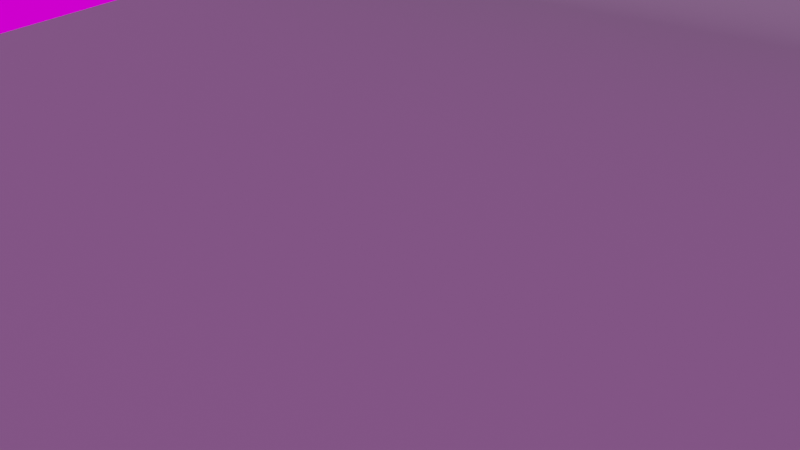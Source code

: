 # Source: Lego_Template_Blender_Advanced.blend  (saved by Blender 3.4.6; exported with 4.5.12 LTS)
import bpy
from mathutils import Matrix  # noqa: F401  (used for matrix-valued properties, if any)

bpy.ops.wm.read_factory_settings(use_empty=True)
scene = bpy.context.scene
scene.name = 'Scene'

# ---- collections
col_collection = bpy.data.collections.new('Collection'); scene.collection.children.link(col_collection)

# ---- images (referenced by path relative to the original .blend; pixels are not part of the script)
import os
ASSET_DIR = os.environ.get("B2B_ASSET_DIR", "")  # directory of the original .blend (textures are referenced by path, not embedded)
HERE = os.path.dirname(os.path.abspath(__file__))  # packed textures are extracted next to this script under _unpacked/

def load_image(name, relpath, width, height, colorspace="sRGB"):
    """Load a texture the original file referenced (path relative to the .blend, or extracted next to this script)."""
    p = next((c for c in (os.path.join(HERE, relpath), os.path.join(ASSET_DIR, relpath)) if relpath and os.path.exists(c)), "")
    if p:
        img = bpy.data.images.load(p, check_existing=True)
        img.name = name
    else:  # same state as the original file: an image datablock whose file is absent (Cycles renders it pink)
        img = bpy.data.images.new(name, width, height)
        img.source = "FILE"
        img.filepath = "//" + (relpath or name)
    img.colorspace_settings.name = colorspace
    return img
img_canary_wharf_4k_exr = load_image('canary_wharf_4k.exr', 'canary_wharf_4k.exr', 1024, 1024, 'Linear Rec.709')

# ---- materials (node trees are filled in below, after node groups)
mat_material = bpy.data.materials.new('Material')
mat_material.alpha_threshold = 0.0
mat_material.roughness = 0.5
mat_material.line_color = (0.0, 0.0, 0.0, 1.0)
mat_backdrop_001 = bpy.data.materials.new('Backdrop.001')
mat_backdrop_001.alpha_threshold = 0.0
mat_backdrop_001.roughness = 0.5

# ---- material node trees
mat_material.use_nodes = True; mat_material.node_tree.nodes.clear()
_N = mat_material.node_tree.nodes; _L = mat_material.node_tree.links
n0 = _N.new('ShaderNodeOutputMaterial'); n0.name = 'Material Output'; n0.location = (300, 300)
n1 = _N.new('ShaderNodeBsdfPrincipled'); n1.name = 'Principled BSDF'; n1.location = (10, 300)
n1.distribution = 'GGX'
n1.subsurface_method = 'RANDOM_WALK_SKIN'
n1.inputs[3].default_value = 1.45
n1.inputs[27].default_value = (0.0, 0.0, 0.0, 1.0)
n1.inputs[28].default_value = 1.0
_L.new(n1.outputs[0], n0.inputs[0])
n0.is_active_output = True
mat_backdrop_001.use_nodes = True; mat_backdrop_001.node_tree.nodes.clear()
_N = mat_backdrop_001.node_tree.nodes; _L = mat_backdrop_001.node_tree.links
n0 = _N.new('ShaderNodeOutputMaterial'); n0.name = 'Material Output'; n0.location = (300, 300)
n1 = _N.new('ShaderNodeBsdfDiffuse'); n1.name = 'Diffuse BSDF'; n1.location = (2, 313)
n1.inputs[0].default_value = (0.1211, 0.1171, 0.1284, 1.0)
_L.new(n1.outputs[0], n0.inputs[0])
n0.is_active_output = True

# ---- world
world_world = bpy.data.worlds.new('World'); scene.world = world_world
world_world.use_nodes = True; world_world.node_tree.nodes.clear()
_N = world_world.node_tree.nodes; _L = world_world.node_tree.links
n0 = _N.new('ShaderNodeOutputWorld'); n0.name = 'World Output'; n0.location = (300, 300)
n1 = _N.new('ShaderNodeBackground'); n1.name = 'Background'; n1.location = (10, 300)
n2 = _N.new('ShaderNodeTexEnvironment'); n2.name = 'Environment Texture'; n2.location = (-302, 319)
n2.image = img_canary_wharf_4k_exr
_L.new(n1.outputs[0], n0.inputs[0])
_L.new(n2.outputs[0], n1.inputs[0])
n0.is_active_output = True
world_world.color = (0.05088, 0.05088, 0.05088)
world_world.use_sun_shadow = False
world_world.sun_shadow_jitter_overblur = 0.0

# ---- cameras
cam_camera_001 = bpy.data.cameras.new('Camera.001')
cam_camera_001.clip_end = 1e+06
cam_camera_001.display_size = 1000.0

# ---- lights
light_light = bpy.data.lights.new('Light', 'POINT')
light_light.transmission_factor = 0.0
light_light.energy = 1e+07
light_light.shadow_soft_size = 250.0
light_light.shadow_maximum_resolution = 0.006
light_light.use_absolute_resolution = True

# ---- meshes
me_cube = bpy.data.meshes.new('Cube')
me_cube.from_pydata([(1.0, 1.0, 1.0), (1.0, 1.0, -1.0), (1.0, -1.0, 1.0), (1.0, -1.0, -1.0), (-1.0, 1.0, 1.0), (-1.0, 1.0, -1.0), (-1.0, -1.0, 1.0), (-1.0, -1.0, -1.0)], [], [(0, 4, 6, 2), (3, 2, 6, 7), (7, 6, 4, 5), (5, 1, 3, 7), (1, 0, 2, 3), (5, 4, 0, 1)])
_uv = me_cube.uv_layers.new(name='UVMap')
_uv.uv.foreach_set('vector', [0.625, 0.5, 0.875, 0.5, 0.875, 0.75, 0.625, 0.75, 0.375, 0.75, 0.625, 0.75, 0.625, 1.0, 0.375, 1.0, 0.375, 0.0, 0.625, 0.0, 0.625, 0.25, 0.375, 0.25, 0.125, 0.5, 0.375, 0.5, 0.375, 0.75, 0.125, 0.75, 0.375, 0.5, 0.625, 0.5, 0.625, 0.75, 0.375, 0.75, 0.375, 0.25, 0.625, 0.25, 0.625, 0.5, 0.375, 0.5])
me_cube.materials.append(mat_material)
me_cube.use_mirror_vertex_groups = False
me_cube.update()
me_plane_001 = bpy.data.meshes.new('Plane.001')
me_plane_001.from_pydata([(-1.0, -1.0, 0.0), (1.0, -1.0, 0.0), (-1.0, 1.0, 0.0), (1.0, 1.0, 0.0), (-1.0, 1.04, 0.003518), (1.0, 1.04, 0.003518), (-1.0, 1.079, 0.01396), (1.0, 1.079, 0.01396), (-1.0, 1.116, 0.03102), (1.0, 1.116, 0.03102), (-1.0, 1.149, 0.05417), (1.0, 1.149, 0.05417), (-1.0, 1.177, 0.08272), (1.0, 1.177, 0.08272), (-1.0, 1.201, 0.1158), (1.0, 1.201, 0.1158), (-1.0, 1.218, 0.1524), (1.0, 1.218, 0.1524), (-1.0, 1.228, 0.1914), (1.0, 1.228, 0.1914), (-1.0, 1.232, 0.2316), (1.0, 1.232, 0.2316), (-1.0, 1.232, 0.9108), (1.0, 1.232, 0.9108)], [], [(0, 1, 3, 2), (2, 3, 5, 4), (4, 5, 7, 6), (6, 7, 9, 8), (8, 9, 11, 10), (10, 11, 13, 12), (12, 13, 15, 14), (14, 15, 17, 16), (16, 17, 19, 18), (18, 19, 21, 20), (20, 21, 23, 22)])
me_plane_001.polygons.foreach_set('use_smooth', [True] * 11)
me_plane_001.materials.append(mat_backdrop_001)
me_plane_001.use_remesh_preserve_volume = False
me_plane_001.use_remesh_preserve_attributes = False
me_plane_001.use_mirror_vertex_groups = False
me_plane_001.update()

# ---- objects
ob_cube = bpy.data.objects.new('Cube', me_cube)
ob_light = bpy.data.objects.new('Light', light_light)
ob_backdrop = bpy.data.objects.new('Backdrop', me_plane_001)
ob_camera = bpy.data.objects.new('Camera', cam_camera_001)

# ---- transforms, parenting, visibility, modifiers, constraints
ob_cube.location = (-216.3, 0.0, 0.0)
ob_cube.lock_rotations_4d = False
ob_cube.empty_display_type = 'ARROWS'
ob_cube.lineart.crease_threshold = 0.0
ob_light.location = (4.076, 1.005, -1.853)
ob_light.rotation_euler = (0.6503, 0.05522, 1.866)
ob_light.lock_rotations_4d = False
ob_light.empty_display_type = 'ARROWS'
ob_light.color = (0.0, 0.0, 0.0, 0.0)
ob_light.hide_render = True
ob_light.lineart.crease_threshold = 0.0
ob_backdrop.location = (0.0, 0.0, 0.0)
ob_backdrop.scale = (200.0, 200.0, 200.0)
ob_camera.location = (116.3, -154.1, 110.2)
ob_camera.rotation_euler = (1.103, -6.503e-07, 0.6144)

# ---- collection membership
col_collection.objects.link(ob_cube)
col_collection.objects.link(ob_light)
col_collection.objects.link(ob_backdrop)
col_collection.objects.link(ob_camera)

# ---- scene / render settings (as saved in the file)
scene.camera = ob_camera
scene.frame_start = 1; scene.frame_end = 250; scene.frame_set(1)
scene.render.engine = 'CYCLES'
scene.render.image_settings.file_format = 'OPEN_EXR'
scene.render.image_settings.color_depth = '32'
scene.render.film_transparent = True
scene.cycles.samples = 128
scene.cycles.sampling_pattern = 'TABULATED_SOBOL'
scene.cycles.use_adaptive_sampling = False
scene.cycles.use_light_tree = False
scene.view_settings.view_transform = 'Filmic'
scene.unit_settings.scale_length = 0.001
bpy.context.view_layer.update()

# ---- added for rendering (the .blend has no usable light): sun
light_auto_sun = bpy.data.lights.new('AutoSun', 'SUN')
light_auto_sun.energy = 3.0
light_auto_sun.angle = 0.0523599
ob_auto_sun = bpy.data.objects.new('AutoSun', light_auto_sun)
scene.collection.objects.link(ob_auto_sun)
ob_auto_sun.rotation_euler = (0.872665, 0.174533, 0.523599)
bpy.context.view_layer.update()
